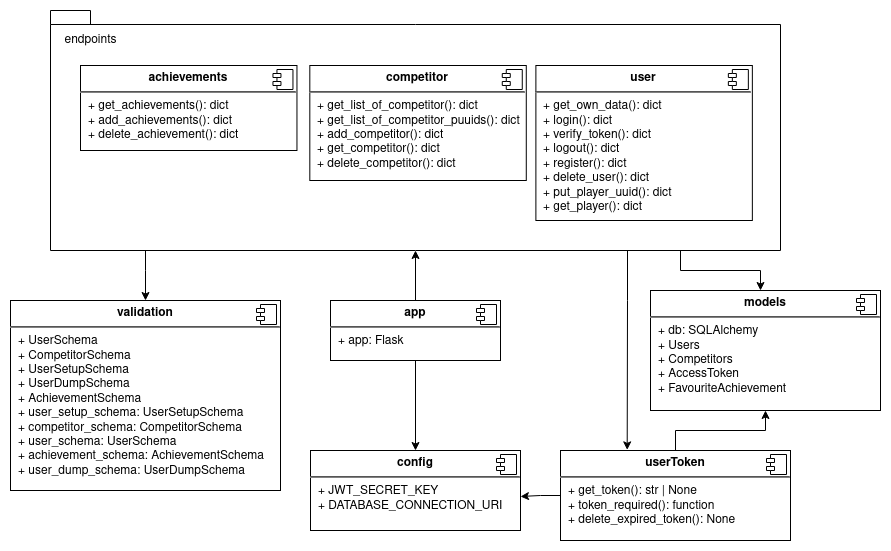

The diagram above was exported from draw.io. Its source (the exported page's mxGraphModel, read from the mxfile embedded in the PNG):
<mxGraphModel dx="2145" dy="1179" grid="1" gridSize="10" guides="1" tooltips="1" connect="1" arrows="1" fold="1" page="1" pageScale="1" pageWidth="850" pageHeight="1100" math="0" shadow="0">
  <root>
    <mxCell id="0" />
    <mxCell id="1" parent="0" />
    <mxCell id="0Uoz0ySSsQWWPKbTKLaN-12" style="edgeStyle=orthogonalEdgeStyle;rounded=0;orthogonalLoop=1;jettySize=auto;html=1;" edge="1" parent="1" source="3KKtOcxN1Qv_h3cdCwGC-1" target="0Uoz0ySSsQWWPKbTKLaN-2">
      <mxGeometry relative="1" as="geometry" />
    </mxCell>
    <mxCell id="0Uoz0ySSsQWWPKbTKLaN-15" style="edgeStyle=orthogonalEdgeStyle;rounded=0;orthogonalLoop=1;jettySize=auto;html=1;" edge="1" parent="1" source="3KKtOcxN1Qv_h3cdCwGC-1" target="0Uoz0ySSsQWWPKbTKLaN-13">
      <mxGeometry relative="1" as="geometry" />
    </mxCell>
    <mxCell id="3KKtOcxN1Qv_h3cdCwGC-1" value="&lt;p style=&quot;margin:0px;margin-top:6px;text-align:center;&quot;&gt;&lt;b&gt;app&lt;/b&gt;&lt;br&gt;&lt;/p&gt;&lt;hr&gt;&lt;p style=&quot;margin:0px;margin-left:8px;&quot;&gt;+ app: Flask&lt;br&gt;&lt;/p&gt;" style="align=left;overflow=fill;html=1;dropTarget=0;" vertex="1" parent="1">
      <mxGeometry x="340" y="780" width="170" height="60" as="geometry" />
    </mxCell>
    <mxCell id="3KKtOcxN1Qv_h3cdCwGC-2" value="" style="shape=component;jettyWidth=8;jettyHeight=4;" vertex="1" parent="3KKtOcxN1Qv_h3cdCwGC-1">
      <mxGeometry x="1" width="20" height="20" relative="1" as="geometry">
        <mxPoint x="-24" y="4" as="offset" />
      </mxGeometry>
    </mxCell>
    <mxCell id="0Uoz0ySSsQWWPKbTKLaN-1" value="" style="group" vertex="1" connectable="0" parent="1">
      <mxGeometry x="60" y="490" width="760" height="240" as="geometry" />
    </mxCell>
    <mxCell id="0Uoz0ySSsQWWPKbTKLaN-2" value="" style="shape=folder;fontStyle=1;spacingTop=10;tabWidth=40;tabHeight=14;tabPosition=left;html=1;" vertex="1" parent="0Uoz0ySSsQWWPKbTKLaN-1">
      <mxGeometry width="730" height="240" as="geometry" />
    </mxCell>
    <mxCell id="0Uoz0ySSsQWWPKbTKLaN-3" value="endpoints" style="text;html=1;align=center;verticalAlign=middle;resizable=0;points=[];autosize=1;strokeColor=none;fillColor=none;" vertex="1" parent="0Uoz0ySSsQWWPKbTKLaN-1">
      <mxGeometry y="15" width="80" height="30" as="geometry" />
    </mxCell>
    <mxCell id="0Uoz0ySSsQWWPKbTKLaN-4" value="&lt;p style=&quot;margin:0px;margin-top:6px;text-align:center;&quot;&gt;&lt;b&gt;achievements&lt;/b&gt;&lt;/p&gt;&lt;hr&gt;&lt;p style=&quot;margin:0px;margin-left:8px;&quot;&gt;+ get_achievements(): dict&lt;/p&gt;&lt;p style=&quot;margin:0px;margin-left:8px;&quot;&gt;+ add_achievements(): dict&lt;/p&gt;&lt;p style=&quot;margin:0px;margin-left:8px;&quot;&gt;+ delete_achievement(): dict&lt;br&gt;&lt;/p&gt;&lt;p style=&quot;margin:0px;margin-left:8px;&quot;&gt;&lt;/p&gt;&lt;p style=&quot;margin:0px;margin-left:8px;&quot;&gt;&lt;/p&gt;" style="align=left;overflow=fill;html=1;dropTarget=0;" vertex="1" parent="0Uoz0ySSsQWWPKbTKLaN-1">
      <mxGeometry x="30" y="55" width="216.46" height="85" as="geometry" />
    </mxCell>
    <mxCell id="0Uoz0ySSsQWWPKbTKLaN-5" value="" style="shape=component;jettyWidth=8;jettyHeight=4;" vertex="1" parent="0Uoz0ySSsQWWPKbTKLaN-4">
      <mxGeometry x="1" width="20" height="20" relative="1" as="geometry">
        <mxPoint x="-24" y="4" as="offset" />
      </mxGeometry>
    </mxCell>
    <mxCell id="0Uoz0ySSsQWWPKbTKLaN-6" value="&lt;p style=&quot;margin:0px;margin-top:6px;text-align:center;&quot;&gt;&lt;b&gt;competitor&lt;/b&gt;&lt;br&gt;&lt;/p&gt;&lt;hr&gt;&lt;p style=&quot;margin:0px;margin-left:8px;&quot;&gt;+ get_list_of_competitor(): dict&lt;/p&gt;&lt;p style=&quot;margin:0px;margin-left:8px;&quot;&gt;+ get_list_of_competitor_puuids(): dict&lt;/p&gt;&lt;p style=&quot;margin:0px;margin-left:8px;&quot;&gt;+ add_competitor(): dict&lt;/p&gt;&lt;p style=&quot;margin:0px;margin-left:8px;&quot;&gt;+ get_competitor(): dict&lt;/p&gt;&lt;p style=&quot;margin:0px;margin-left:8px;&quot;&gt;+ delete_competitor(): dict&lt;br&gt;&lt;/p&gt;" style="align=left;overflow=fill;html=1;dropTarget=0;" vertex="1" parent="0Uoz0ySSsQWWPKbTKLaN-1">
      <mxGeometry x="259.32" y="55" width="216.46" height="115" as="geometry" />
    </mxCell>
    <mxCell id="0Uoz0ySSsQWWPKbTKLaN-7" value="" style="shape=component;jettyWidth=8;jettyHeight=4;" vertex="1" parent="0Uoz0ySSsQWWPKbTKLaN-6">
      <mxGeometry x="1" width="20" height="20" relative="1" as="geometry">
        <mxPoint x="-24" y="4" as="offset" />
      </mxGeometry>
    </mxCell>
    <mxCell id="0Uoz0ySSsQWWPKbTKLaN-8" value="&lt;p style=&quot;margin:0px;margin-top:6px;text-align:center;&quot;&gt;&lt;b&gt;user&lt;/b&gt;&lt;br&gt;&lt;/p&gt;&lt;hr&gt;&lt;p style=&quot;margin:0px;margin-left:8px;&quot;&gt;+ get_own_data(): dict&lt;/p&gt;&lt;p style=&quot;margin:0px;margin-left:8px;&quot;&gt;+ login(): dict&lt;/p&gt;&lt;p style=&quot;margin:0px;margin-left:8px;&quot;&gt;+ verify_token(): dict&lt;/p&gt;&lt;p style=&quot;margin:0px;margin-left:8px;&quot;&gt;+ logout(): dict&lt;/p&gt;&lt;p style=&quot;margin:0px;margin-left:8px;&quot;&gt;+ register(): dict&lt;/p&gt;&lt;p style=&quot;margin:0px;margin-left:8px;&quot;&gt;+ delete_user(): dict&lt;/p&gt;&lt;p style=&quot;margin:0px;margin-left:8px;&quot;&gt;+ put_player_uuid(): dict&lt;/p&gt;&lt;p style=&quot;margin:0px;margin-left:8px;&quot;&gt;+ get_player(): dict&lt;/p&gt;" style="align=left;overflow=fill;html=1;dropTarget=0;" vertex="1" parent="0Uoz0ySSsQWWPKbTKLaN-1">
      <mxGeometry x="485.39" y="55" width="216.46" height="155" as="geometry" />
    </mxCell>
    <mxCell id="0Uoz0ySSsQWWPKbTKLaN-9" value="" style="shape=component;jettyWidth=8;jettyHeight=4;" vertex="1" parent="0Uoz0ySSsQWWPKbTKLaN-8">
      <mxGeometry x="1" width="20" height="20" relative="1" as="geometry">
        <mxPoint x="-24" y="4" as="offset" />
      </mxGeometry>
    </mxCell>
    <mxCell id="0Uoz0ySSsQWWPKbTKLaN-13" value="&lt;p style=&quot;margin:0px;margin-top:6px;text-align:center;&quot;&gt;&lt;b&gt;config&lt;/b&gt;&lt;br&gt;&lt;/p&gt;&lt;hr&gt;&lt;p style=&quot;margin:0px;margin-left:8px;&quot;&gt;+ JWT_SECRET_KEY&lt;/p&gt;&lt;p style=&quot;margin:0px;margin-left:8px;&quot;&gt;+ DATABASE_CONNECTION_URI&lt;br&gt;&lt;/p&gt;&lt;p style=&quot;margin:0px;margin-left:8px;&quot;&gt;&lt;br&gt;&lt;/p&gt;" style="align=left;overflow=fill;html=1;dropTarget=0;" vertex="1" parent="1">
      <mxGeometry x="320" y="930" width="210" height="80" as="geometry" />
    </mxCell>
    <mxCell id="0Uoz0ySSsQWWPKbTKLaN-14" value="" style="shape=component;jettyWidth=8;jettyHeight=4;" vertex="1" parent="0Uoz0ySSsQWWPKbTKLaN-13">
      <mxGeometry x="1" width="20" height="20" relative="1" as="geometry">
        <mxPoint x="-24" y="4" as="offset" />
      </mxGeometry>
    </mxCell>
    <mxCell id="0Uoz0ySSsQWWPKbTKLaN-16" value="&lt;p style=&quot;margin:0px;margin-top:6px;text-align:center;&quot;&gt;&lt;b&gt;models&lt;/b&gt;&lt;br&gt;&lt;/p&gt;&lt;hr&gt;&lt;p style=&quot;margin:0px;margin-left:8px;&quot;&gt;+ db: SQLAlchemy&lt;/p&gt;&lt;p style=&quot;margin:0px;margin-left:8px;&quot;&gt;+ Users&lt;/p&gt;&lt;p style=&quot;margin:0px;margin-left:8px;&quot;&gt;+ Competitors&lt;/p&gt;&lt;p style=&quot;margin:0px;margin-left:8px;&quot;&gt;+ AccessToken&lt;/p&gt;&lt;p style=&quot;margin:0px;margin-left:8px;&quot;&gt;+ FavouriteAchievement&lt;br&gt;&lt;/p&gt;" style="align=left;overflow=fill;html=1;dropTarget=0;" vertex="1" parent="1">
      <mxGeometry x="660" y="770" width="230" height="120" as="geometry" />
    </mxCell>
    <mxCell id="0Uoz0ySSsQWWPKbTKLaN-17" value="" style="shape=component;jettyWidth=8;jettyHeight=4;" vertex="1" parent="0Uoz0ySSsQWWPKbTKLaN-16">
      <mxGeometry x="1" width="20" height="20" relative="1" as="geometry">
        <mxPoint x="-24" y="4" as="offset" />
      </mxGeometry>
    </mxCell>
    <mxCell id="0Uoz0ySSsQWWPKbTKLaN-26" style="edgeStyle=orthogonalEdgeStyle;rounded=0;orthogonalLoop=1;jettySize=auto;html=1;entryX=0.5;entryY=1;entryDx=0;entryDy=0;" edge="1" parent="1" source="0Uoz0ySSsQWWPKbTKLaN-18" target="0Uoz0ySSsQWWPKbTKLaN-16">
      <mxGeometry relative="1" as="geometry" />
    </mxCell>
    <mxCell id="0Uoz0ySSsQWWPKbTKLaN-27" style="edgeStyle=orthogonalEdgeStyle;rounded=0;orthogonalLoop=1;jettySize=auto;html=1;entryX=1;entryY=0.575;entryDx=0;entryDy=0;entryPerimeter=0;" edge="1" parent="1" source="0Uoz0ySSsQWWPKbTKLaN-18" target="0Uoz0ySSsQWWPKbTKLaN-13">
      <mxGeometry relative="1" as="geometry" />
    </mxCell>
    <mxCell id="0Uoz0ySSsQWWPKbTKLaN-18" value="&lt;p style=&quot;margin:0px;margin-top:6px;text-align:center;&quot;&gt;&lt;b&gt;userToken&lt;/b&gt;&lt;br&gt;&lt;/p&gt;&lt;hr&gt;&lt;p style=&quot;margin:0px;margin-left:8px;&quot;&gt;+ get_token(): str | None&lt;br&gt;&lt;/p&gt;&lt;p style=&quot;margin:0px;margin-left:8px;&quot;&gt;+ token_required(): function&lt;br&gt;&lt;/p&gt;&lt;p style=&quot;margin:0px;margin-left:8px;&quot;&gt;+ delete_expired_token(): None&lt;br&gt;&lt;/p&gt;" style="align=left;overflow=fill;html=1;dropTarget=0;" vertex="1" parent="1">
      <mxGeometry x="570" y="930" width="230" height="90" as="geometry" />
    </mxCell>
    <mxCell id="0Uoz0ySSsQWWPKbTKLaN-19" value="" style="shape=component;jettyWidth=8;jettyHeight=4;" vertex="1" parent="0Uoz0ySSsQWWPKbTKLaN-18">
      <mxGeometry x="1" width="20" height="20" relative="1" as="geometry">
        <mxPoint x="-24" y="4" as="offset" />
      </mxGeometry>
    </mxCell>
    <mxCell id="0Uoz0ySSsQWWPKbTKLaN-22" value="&lt;p style=&quot;margin:0px;margin-top:6px;text-align:center;&quot;&gt;&lt;b&gt;validation&lt;/b&gt;&lt;br&gt;&lt;/p&gt;&lt;hr&gt;&lt;p style=&quot;margin:0px;margin-left:8px;&quot;&gt;+ UserSchema&lt;/p&gt;&lt;p style=&quot;margin:0px;margin-left:8px;&quot;&gt;+ CompetitorSchema&lt;/p&gt;&lt;p style=&quot;margin:0px;margin-left:8px;&quot;&gt;+ UserSetupSchema&lt;/p&gt;&lt;p style=&quot;margin:0px;margin-left:8px;&quot;&gt;+ UserDumpSchema&lt;br&gt;&lt;/p&gt;&lt;p style=&quot;margin:0px;margin-left:8px;&quot;&gt;+ AchievementSchema&lt;/p&gt;&lt;p style=&quot;margin:0px;margin-left:8px;&quot;&gt;+ user_setup_schema: UserSetupSchema&lt;/p&gt;&lt;p style=&quot;margin:0px;margin-left:8px;&quot;&gt;&lt;/p&gt;&lt;p style=&quot;margin:0px;margin-left:8px;&quot;&gt;+ competitor_schema: CompetitorSchema&lt;/p&gt;&lt;p style=&quot;margin:0px;margin-left:8px;&quot;&gt;&lt;/p&gt;&lt;p style=&quot;margin:0px;margin-left:8px;&quot;&gt;+ user_schema: UserSchema&lt;/p&gt;&lt;p style=&quot;margin:0px;margin-left:8px;&quot;&gt;&lt;/p&gt;&lt;p style=&quot;margin:0px;margin-left:8px;&quot;&gt;+ achievement_schema: AchievementSchema&lt;/p&gt;&lt;p style=&quot;margin:0px;margin-left:8px;&quot;&gt;+ user_dump_schema: UserDumpSchema&lt;/p&gt;&lt;p style=&quot;margin:0px;margin-left:8px;&quot;&gt;&lt;/p&gt;&lt;div&gt;&lt;br&gt;&lt;/div&gt;&lt;div&gt;&lt;br&gt;&lt;/div&gt;&lt;div&gt;&lt;br&gt;&lt;/div&gt;" style="align=left;overflow=fill;html=1;dropTarget=0;" vertex="1" parent="1">
      <mxGeometry x="20" y="780" width="270" height="190" as="geometry" />
    </mxCell>
    <mxCell id="0Uoz0ySSsQWWPKbTKLaN-23" value="" style="shape=component;jettyWidth=8;jettyHeight=4;" vertex="1" parent="0Uoz0ySSsQWWPKbTKLaN-22">
      <mxGeometry x="1" width="20" height="20" relative="1" as="geometry">
        <mxPoint x="-24" y="4" as="offset" />
      </mxGeometry>
    </mxCell>
    <mxCell id="0Uoz0ySSsQWWPKbTKLaN-29" style="edgeStyle=orthogonalEdgeStyle;rounded=0;orthogonalLoop=1;jettySize=auto;html=1;" edge="1" parent="1" source="0Uoz0ySSsQWWPKbTKLaN-2" target="0Uoz0ySSsQWWPKbTKLaN-22">
      <mxGeometry relative="1" as="geometry">
        <Array as="points">
          <mxPoint x="155" y="750" />
          <mxPoint x="155" y="750" />
        </Array>
      </mxGeometry>
    </mxCell>
    <mxCell id="0Uoz0ySSsQWWPKbTKLaN-32" style="edgeStyle=orthogonalEdgeStyle;rounded=0;orthogonalLoop=1;jettySize=auto;html=1;entryX=0.29;entryY=-0.007;entryDx=0;entryDy=0;entryPerimeter=0;" edge="1" parent="1" source="0Uoz0ySSsQWWPKbTKLaN-2" target="0Uoz0ySSsQWWPKbTKLaN-18">
      <mxGeometry relative="1" as="geometry">
        <Array as="points">
          <mxPoint x="637" y="780" />
          <mxPoint x="637" y="780" />
        </Array>
      </mxGeometry>
    </mxCell>
    <mxCell id="0Uoz0ySSsQWWPKbTKLaN-33" style="edgeStyle=orthogonalEdgeStyle;rounded=0;orthogonalLoop=1;jettySize=auto;html=1;" edge="1" parent="1" source="0Uoz0ySSsQWWPKbTKLaN-2" target="0Uoz0ySSsQWWPKbTKLaN-16">
      <mxGeometry relative="1" as="geometry">
        <Array as="points">
          <mxPoint x="690" y="750" />
          <mxPoint x="770" y="750" />
        </Array>
      </mxGeometry>
    </mxCell>
  </root>
</mxGraphModel>